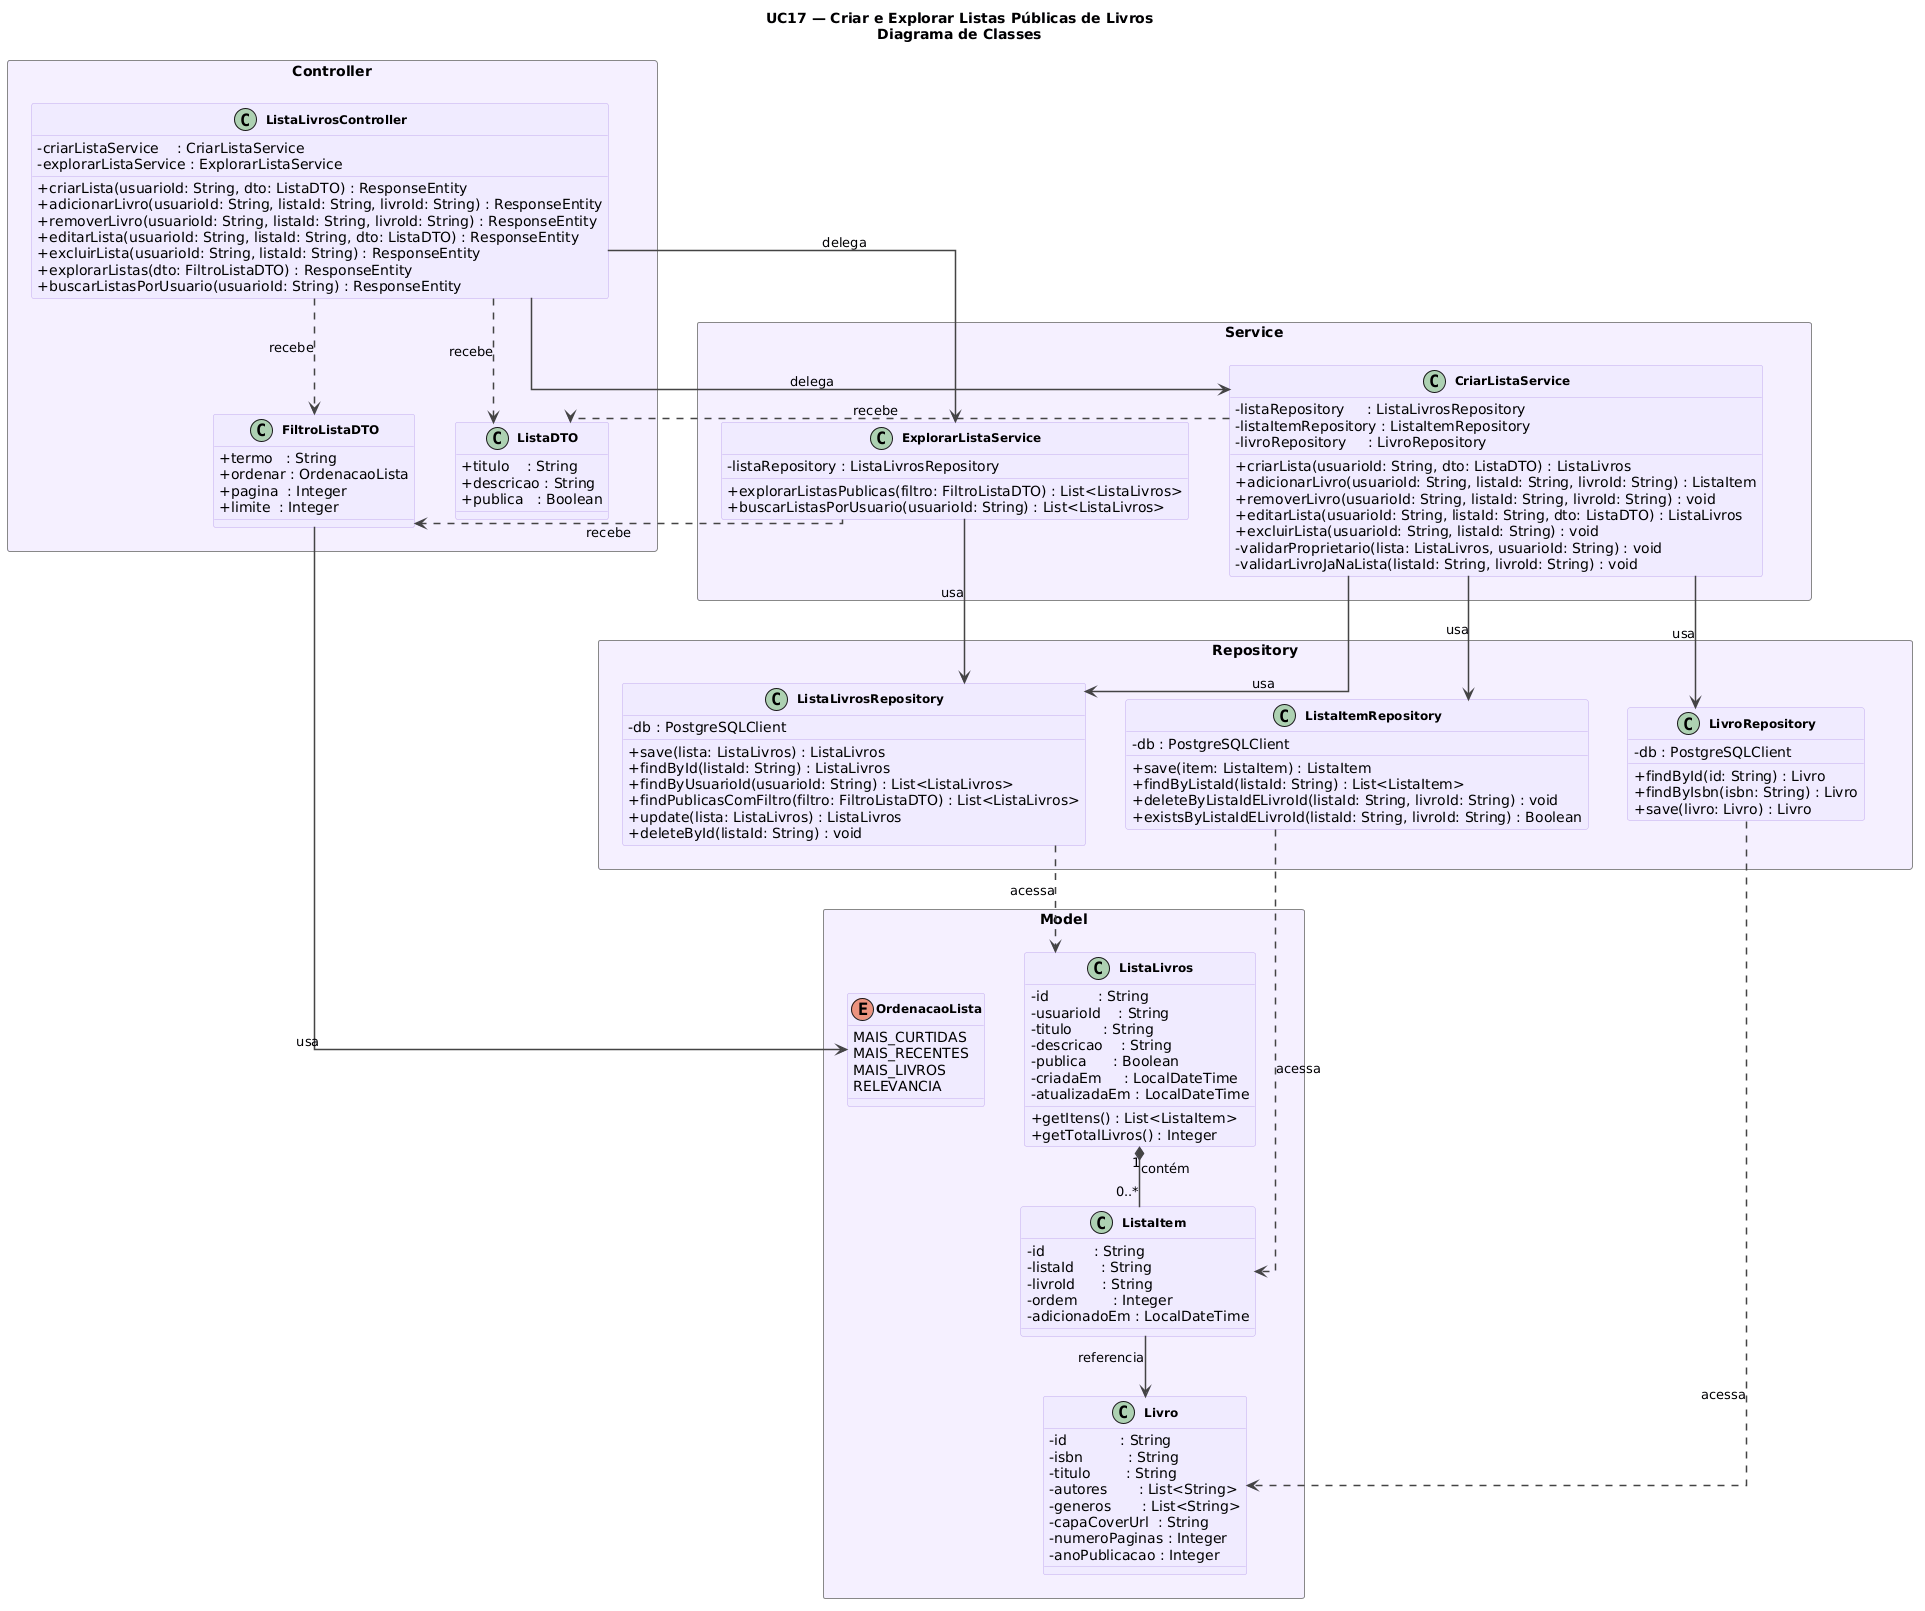

The diagram above was rendered by PlantUML. Its source (embedded in the PNG):
@startuml
title UC17 — Criar e Explorar Listas Públicas de Livros\nDiagrama de Classes

skinparam classAttributeIconSize 0
skinparam classFontSize 12
skinparam classBackgroundColor #F0EBFF
skinparam classBorderColor #C4ADEE
skinparam classFontStyle bold
skinparam ArrowColor #444444
skinparam ArrowThickness 1.5
skinparam PackageBorderColor #888888
skinparam PackageBackgroundColor #F5F0FF
skinparam PackageFontSize 12
skinparam PackageFontStyle bold
skinparam linetype ortho
skinparam nodesep 40
skinparam ranksep 60

' ─────────────────────────────────────────────
' CAMADA: CONTROLLER
' ─────────────────────────────────────────────
package "Controller" <<Rectangle>> {

  class ListaLivrosController {
    - criarListaService    : CriarListaService
    - explorarListaService : ExplorarListaService
    + criarLista(usuarioId: String, dto: ListaDTO) : ResponseEntity
    + adicionarLivro(usuarioId: String, listaId: String, livroId: String) : ResponseEntity
    + removerLivro(usuarioId: String, listaId: String, livroId: String) : ResponseEntity
    + editarLista(usuarioId: String, listaId: String, dto: ListaDTO) : ResponseEntity
    + excluirLista(usuarioId: String, listaId: String) : ResponseEntity
    + explorarListas(dto: FiltroListaDTO) : ResponseEntity
    + buscarListasPorUsuario(usuarioId: String) : ResponseEntity
  }

  class ListaDTO {
    + titulo    : String
    + descricao : String
    + publica   : Boolean
  }

  class FiltroListaDTO {
    + termo   : String
    + ordenar : OrdenacaoLista
    + pagina  : Integer
    + limite  : Integer
  }

  ListaLivrosController ..> ListaDTO      : recebe
  ListaLivrosController ..> FiltroListaDTO : recebe
}

' ─────────────────────────────────────────────
' CAMADA: SERVICE
' ─────────────────────────────────────────────
package "Service" <<Rectangle>> {

  class CriarListaService {
    - listaRepository     : ListaLivrosRepository
    - listaItemRepository : ListaItemRepository
    - livroRepository     : LivroRepository
    + criarLista(usuarioId: String, dto: ListaDTO) : ListaLivros
    + adicionarLivro(usuarioId: String, listaId: String, livroId: String) : ListaItem
    + removerLivro(usuarioId: String, listaId: String, livroId: String) : void
    + editarLista(usuarioId: String, listaId: String, dto: ListaDTO) : ListaLivros
    + excluirLista(usuarioId: String, listaId: String) : void
    - validarProprietario(lista: ListaLivros, usuarioId: String) : void
    - validarLivroJaNaLista(listaId: String, livroId: String) : void
  }

  class ExplorarListaService {
    - listaRepository : ListaLivrosRepository
    + explorarListasPublicas(filtro: FiltroListaDTO) : List<ListaLivros>
    + buscarListasPorUsuario(usuarioId: String) : List<ListaLivros>
  }

  CriarListaService    ..> ListaDTO       : recebe
  ExplorarListaService ..> FiltroListaDTO : recebe
}

' ─────────────────────────────────────────────
' CAMADA: REPOSITORY
' ─────────────────────────────────────────────
package "Repository" <<Rectangle>> {

  class ListaLivrosRepository {
    - db : PostgreSQLClient
    + save(lista: ListaLivros) : ListaLivros
    + findById(listaId: String) : ListaLivros
    + findByUsuarioId(usuarioId: String) : List<ListaLivros>
    + findPublicasComFiltro(filtro: FiltroListaDTO) : List<ListaLivros>
    + update(lista: ListaLivros) : ListaLivros
    + deleteById(listaId: String) : void
  }

  class ListaItemRepository {
    - db : PostgreSQLClient
    + save(item: ListaItem) : ListaItem
    + findByListaId(listaId: String) : List<ListaItem>
    + deleteByListaIdELivroId(listaId: String, livroId: String) : void
    + existsByListaIdELivroId(listaId: String, livroId: String) : Boolean
  }

  class LivroRepository {
    - db : PostgreSQLClient
    + findById(id: String) : Livro
    + findByIsbn(isbn: String) : Livro
    + save(livro: Livro) : Livro
  }
}

' ─────────────────────────────────────────────
' CAMADA: MODEL
' ─────────────────────────────────────────────
package "Model" <<Rectangle>> {

  class ListaLivros {
    - id           : String
    - usuarioId    : String
    - titulo       : String
    - descricao    : String
    - publica      : Boolean
    - criadaEm     : LocalDateTime
    - atualizadaEm : LocalDateTime
    + getItens() : List<ListaItem>
    + getTotalLivros() : Integer
  }

  class ListaItem {
    - id           : String
    - listaId      : String
    - livroId      : String
    - ordem        : Integer
    - adicionadoEm : LocalDateTime
  }

  class Livro {
    - id            : String
    - isbn          : String
    - titulo        : String
    - autores       : List<String>
    - generos       : List<String>
    - capaCoverUrl  : String
    - numeroPaginas : Integer
    - anoPublicacao : Integer
  }

  enum OrdenacaoLista {
    MAIS_CURTIDAS
    MAIS_RECENTES
    MAIS_LIVROS
    RELEVANCIA
  }

  ListaLivros "1" *-- "0..*" ListaItem : contém
  ListaItem   -->             Livro     : referencia
  FiltroListaDTO --> OrdenacaoLista     : usa
}

' ─────────────────────────────────────────────
' DELEGAÇÕES: Controller → Service
' ─────────────────────────────────────────────
ListaLivrosController --> CriarListaService    : delega
ListaLivrosController --> ExplorarListaService : delega

' ─────────────────────────────────────────────
' DEPENDÊNCIAS: Service → Repository
' ─────────────────────────────────────────────
CriarListaService    --> ListaLivrosRepository : usa
CriarListaService    --> ListaItemRepository   : usa
CriarListaService    --> LivroRepository       : usa
ExplorarListaService --> ListaLivrosRepository : usa

' ─────────────────────────────────────────────
' DEPENDÊNCIAS: Repository → Model
' ─────────────────────────────────────────────
ListaLivrosRepository ..> ListaLivros : acessa
ListaItemRepository   ..> ListaItem   : acessa
LivroRepository       ..> Livro       : acessa

' ─────────────────────────────────────────────
' ORDENAÇÃO VERTICAL DAS CAMADAS
' ─────────────────────────────────────────────
Controller -[hidden]down- Service
Service    -[hidden]down- Repository
Repository -[hidden]down- Model
@enduml